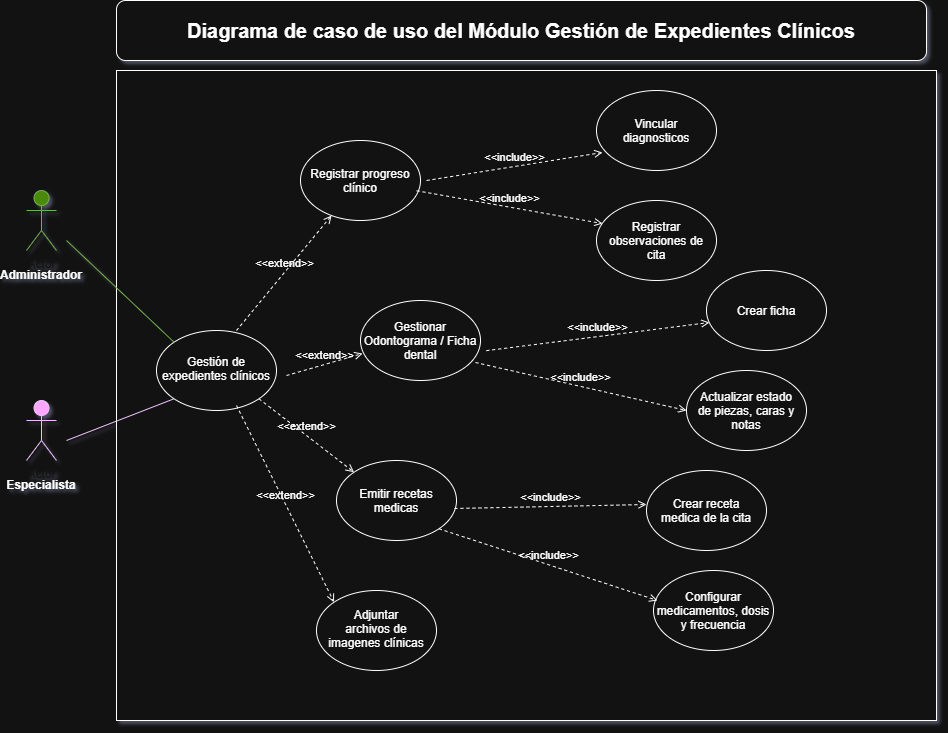

The diagram above was exported from draw.io. Its source (the exported page's mxGraphModel, read from the mxfile embedded in the PNG):
<mxGraphModel dx="1414" dy="1946" grid="1" gridSize="10" guides="1" tooltips="1" connect="1" arrows="1" fold="1" page="1" pageScale="1" pageWidth="827" pageHeight="1169" math="0" shadow="0">
  <root>
    <mxCell id="0" />
    <mxCell id="1" parent="0" />
    <mxCell id="m35aWVMrJl2WS_s8MQxu-1" parent="1" style="shape=umlActor;verticalLabelPosition=bottom;verticalAlign=top;html=1;outlineConnect=0;fillColor=#60a917;fontColor=#ffffff;strokeColor=#2D7600;" value="Actor" vertex="1">
      <mxGeometry height="60" width="30" x="80" y="170" as="geometry" />
    </mxCell>
    <mxCell id="m35aWVMrJl2WS_s8MQxu-2" parent="1" style="shape=umlActor;verticalLabelPosition=bottom;verticalAlign=top;html=1;outlineConnect=0;fillColor=#6a00ff;fontColor=#ffffff;strokeColor=#3700CC;" value="Actor" vertex="1">
      <mxGeometry height="60" width="30" x="80" y="380" as="geometry" />
    </mxCell>
    <mxCell id="m35aWVMrJl2WS_s8MQxu-4" parent="1" style="rounded=0;whiteSpace=wrap;html=1;" value="" vertex="1">
      <mxGeometry height="650" width="820" x="170" y="50" as="geometry" />
    </mxCell>
    <mxCell id="m35aWVMrJl2WS_s8MQxu-5" parent="1" style="ellipse;whiteSpace=wrap;html=1;shapeInside=1;" value="Gestión de expedientes clínicos" vertex="1">
      <mxGeometry height="80" width="120" x="210" y="310" as="geometry" />
    </mxCell>
    <mxCell id="m35aWVMrJl2WS_s8MQxu-8" parent="1" style="ellipse;whiteSpace=wrap;html=1;shapeInside=1;" value="Registrar progreso clínico" vertex="1">
      <mxGeometry height="80" width="120" x="354" y="120" as="geometry" />
    </mxCell>
    <mxCell id="m35aWVMrJl2WS_s8MQxu-9" parent="1" style="ellipse;whiteSpace=wrap;html=1;shapeInside=1;" value="Gestionar Odontograma / Ficha dental" vertex="1">
      <mxGeometry height="80" width="120" x="414" y="280" as="geometry" />
    </mxCell>
    <mxCell id="m35aWVMrJl2WS_s8MQxu-10" parent="1" style="ellipse;whiteSpace=wrap;html=1;shapeInside=1;" value="Emitir recetas medicas" vertex="1">
      <mxGeometry height="80" width="120" x="390" y="440" as="geometry" />
    </mxCell>
    <mxCell id="m35aWVMrJl2WS_s8MQxu-11" parent="1" style="ellipse;whiteSpace=wrap;html=1;shapeInside=1;" value="Adjuntar archivos de imagenes clínicas" vertex="1">
      <mxGeometry height="80" width="120" x="370" y="570" as="geometry" />
    </mxCell>
    <mxCell id="m35aWVMrJl2WS_s8MQxu-12" parent="1" style="ellipse;whiteSpace=wrap;html=1;shapeInside=1;" value="Vincular diagnosticos" vertex="1">
      <mxGeometry height="80" width="120" x="650" y="70" as="geometry" />
    </mxCell>
    <mxCell id="m35aWVMrJl2WS_s8MQxu-13" parent="1" style="ellipse;whiteSpace=wrap;html=1;shapeInside=1;" value="Registrar observaciones de cita" vertex="1">
      <mxGeometry height="80" width="120" x="650" y="180" as="geometry" />
    </mxCell>
    <mxCell id="m35aWVMrJl2WS_s8MQxu-14" parent="1" style="ellipse;whiteSpace=wrap;html=1;shapeInside=1;" value="Crear ficha" vertex="1">
      <mxGeometry height="80" width="120" x="760" y="250" as="geometry" />
    </mxCell>
    <mxCell id="m35aWVMrJl2WS_s8MQxu-15" parent="1" style="ellipse;whiteSpace=wrap;html=1;shapeInside=1;" value="Actualizar estado de piezas, caras y notas" vertex="1">
      <mxGeometry height="80" width="120" x="740" y="350" as="geometry" />
    </mxCell>
    <mxCell id="m35aWVMrJl2WS_s8MQxu-16" parent="1" style="ellipse;whiteSpace=wrap;html=1;shapeInside=1;" value="Crear receta medica de la cita" vertex="1">
      <mxGeometry height="80" width="120" x="700" y="450" as="geometry" />
    </mxCell>
    <mxCell id="m35aWVMrJl2WS_s8MQxu-17" parent="1" style="ellipse;whiteSpace=wrap;html=1;shapeInside=1;" value="Configurar medicamentos, dosis y frecuencia" vertex="1">
      <mxGeometry height="80" width="120" x="707" y="550" as="geometry" />
    </mxCell>
    <mxCell id="m35aWVMrJl2WS_s8MQxu-18" edge="1" parent="1" style="html=1;verticalAlign=bottom;labelBackgroundColor=none;endArrow=open;endFill=0;dashed=1;rounded=0;" target="m35aWVMrJl2WS_s8MQxu-8" value="&amp;lt;&amp;lt;extend&amp;gt;&amp;gt;">
      <mxGeometry relative="1" width="160" as="geometry">
        <mxPoint x="290" y="310" as="sourcePoint" />
        <mxPoint x="450" y="310" as="targetPoint" />
      </mxGeometry>
    </mxCell>
    <mxCell id="m35aWVMrJl2WS_s8MQxu-19" edge="1" parent="1" style="html=1;verticalAlign=bottom;labelBackgroundColor=none;endArrow=open;endFill=0;dashed=1;rounded=0;entryX=0.017;entryY=0.663;entryDx=0;entryDy=0;entryPerimeter=0;" target="m35aWVMrJl2WS_s8MQxu-9" value="&amp;lt;&amp;lt;extend&amp;gt;&amp;gt;">
      <mxGeometry relative="1" width="160" as="geometry">
        <mxPoint x="340" y="355" as="sourcePoint" />
        <mxPoint x="435" y="240" as="targetPoint" />
      </mxGeometry>
    </mxCell>
    <mxCell id="m35aWVMrJl2WS_s8MQxu-20" edge="1" parent="1" source="m35aWVMrJl2WS_s8MQxu-5" style="html=1;verticalAlign=bottom;labelBackgroundColor=none;endArrow=open;endFill=0;dashed=1;rounded=0;exitX=1;exitY=1;exitDx=0;exitDy=0;entryX=0;entryY=0;entryDx=0;entryDy=0;" target="m35aWVMrJl2WS_s8MQxu-10" value="&amp;lt;&amp;lt;extend&amp;gt;&amp;gt;">
      <mxGeometry relative="1" width="160" as="geometry">
        <mxPoint x="310" y="525" as="sourcePoint" />
        <mxPoint x="405" y="410" as="targetPoint" />
      </mxGeometry>
    </mxCell>
    <mxCell id="m35aWVMrJl2WS_s8MQxu-21" edge="1" parent="1" source="m35aWVMrJl2WS_s8MQxu-5" style="html=1;verticalAlign=bottom;labelBackgroundColor=none;endArrow=open;endFill=0;dashed=1;rounded=0;exitX=0.667;exitY=0.938;exitDx=0;exitDy=0;exitPerimeter=0;entryX=0;entryY=0;entryDx=0;entryDy=0;" target="m35aWVMrJl2WS_s8MQxu-11" value="&amp;lt;&amp;lt;extend&amp;gt;&amp;gt;">
      <mxGeometry relative="1" width="160" as="geometry">
        <mxPoint x="310" y="615" as="sourcePoint" />
        <mxPoint x="405" y="500" as="targetPoint" />
      </mxGeometry>
    </mxCell>
    <mxCell id="m35aWVMrJl2WS_s8MQxu-22" edge="1" parent="1" style="html=1;verticalAlign=bottom;labelBackgroundColor=none;endArrow=open;endFill=0;dashed=1;rounded=0;entryX=0.05;entryY=0.775;entryDx=0;entryDy=0;entryPerimeter=0;" target="m35aWVMrJl2WS_s8MQxu-12" value="&amp;lt;&amp;lt;include&amp;gt;&amp;gt;">
      <mxGeometry relative="1" width="160" as="geometry">
        <mxPoint x="480" y="160" as="sourcePoint" />
        <mxPoint x="640" y="160" as="targetPoint" />
      </mxGeometry>
    </mxCell>
    <mxCell id="m35aWVMrJl2WS_s8MQxu-23" edge="1" parent="1" source="m35aWVMrJl2WS_s8MQxu-4" style="html=1;verticalAlign=bottom;labelBackgroundColor=none;endArrow=open;endFill=0;dashed=1;rounded=0;entryX=0.05;entryY=0.288;entryDx=0;entryDy=0;entryPerimeter=0;exitX=0.366;exitY=0.185;exitDx=0;exitDy=0;exitPerimeter=0;" target="m35aWVMrJl2WS_s8MQxu-13" value="&amp;lt;&amp;lt;include&amp;gt;&amp;gt;">
      <mxGeometry relative="1" width="160" as="geometry">
        <mxPoint x="570" y="158" as="sourcePoint" />
        <mxPoint x="746" y="130" as="targetPoint" />
      </mxGeometry>
    </mxCell>
    <mxCell id="m35aWVMrJl2WS_s8MQxu-24" edge="1" parent="1" source="m35aWVMrJl2WS_s8MQxu-4" style="html=1;verticalAlign=bottom;labelBackgroundColor=none;endArrow=open;endFill=0;dashed=1;rounded=0;entryX=0.025;entryY=0.65;entryDx=0;entryDy=0;entryPerimeter=0;exitX=0.451;exitY=0.431;exitDx=0;exitDy=0;exitPerimeter=0;" target="m35aWVMrJl2WS_s8MQxu-14" value="&amp;lt;&amp;lt;include&amp;gt;&amp;gt;">
      <mxGeometry relative="1" width="160" as="geometry">
        <mxPoint x="610" y="358" as="sourcePoint" />
        <mxPoint x="786" y="330" as="targetPoint" />
      </mxGeometry>
    </mxCell>
    <mxCell id="m35aWVMrJl2WS_s8MQxu-25" edge="1" parent="1" source="m35aWVMrJl2WS_s8MQxu-9" style="html=1;verticalAlign=bottom;labelBackgroundColor=none;endArrow=open;endFill=0;dashed=1;rounded=0;entryX=0;entryY=0.5;entryDx=0;entryDy=0;exitX=0.958;exitY=0.775;exitDx=0;exitDy=0;exitPerimeter=0;" target="m35aWVMrJl2WS_s8MQxu-15" value="&amp;lt;&amp;lt;include&amp;gt;&amp;gt;">
      <mxGeometry relative="1" width="160" as="geometry">
        <mxPoint x="690" y="398" as="sourcePoint" />
        <mxPoint x="866" y="370" as="targetPoint" />
      </mxGeometry>
    </mxCell>
    <mxCell id="m35aWVMrJl2WS_s8MQxu-26" edge="1" parent="1" source="m35aWVMrJl2WS_s8MQxu-10" style="html=1;verticalAlign=bottom;labelBackgroundColor=none;endArrow=open;endFill=0;dashed=1;rounded=0;entryX=0;entryY=0.425;entryDx=0;entryDy=0;entryPerimeter=0;exitX=0.983;exitY=0.6;exitDx=0;exitDy=0;exitPerimeter=0;" target="m35aWVMrJl2WS_s8MQxu-16" value="&amp;lt;&amp;lt;include&amp;gt;&amp;gt;">
      <mxGeometry relative="1" width="160" as="geometry">
        <mxPoint x="640" y="498" as="sourcePoint" />
        <mxPoint x="816" y="470" as="targetPoint" />
      </mxGeometry>
    </mxCell>
    <mxCell id="m35aWVMrJl2WS_s8MQxu-27" edge="1" parent="1" source="m35aWVMrJl2WS_s8MQxu-10" style="html=1;verticalAlign=bottom;labelBackgroundColor=none;endArrow=open;endFill=0;dashed=1;rounded=0;entryX=0.033;entryY=0.375;entryDx=0;entryDy=0;entryPerimeter=0;exitX=1;exitY=1;exitDx=0;exitDy=0;" target="m35aWVMrJl2WS_s8MQxu-17" value="&amp;lt;&amp;lt;include&amp;gt;&amp;gt;">
      <mxGeometry relative="1" width="160" as="geometry">
        <mxPoint x="530" y="538" as="sourcePoint" />
        <mxPoint x="706" y="510" as="targetPoint" />
      </mxGeometry>
    </mxCell>
    <mxCell id="m35aWVMrJl2WS_s8MQxu-28" edge="1" parent="1" source="m35aWVMrJl2WS_s8MQxu-5" style="endArrow=none;html=1;rounded=0;exitX=0;exitY=0;exitDx=0;exitDy=0;fillColor=#60a917;strokeColor=#2D7600;" value="">
      <mxGeometry height="50" relative="1" width="50" as="geometry">
        <mxPoint x="440" y="430" as="sourcePoint" />
        <mxPoint x="120" y="220" as="targetPoint" />
      </mxGeometry>
    </mxCell>
    <mxCell id="m35aWVMrJl2WS_s8MQxu-29" edge="1" parent="1" style="endArrow=none;html=1;rounded=0;fillColor=#6a00ff;strokeColor=#3700CC;entryX=0;entryY=1;entryDx=0;entryDy=0;" target="m35aWVMrJl2WS_s8MQxu-5" value="">
      <mxGeometry height="50" relative="1" width="50" as="geometry">
        <mxPoint x="120" y="420" as="sourcePoint" />
        <mxPoint x="120" y="320" as="targetPoint" />
      </mxGeometry>
    </mxCell>
    <mxCell id="m35aWVMrJl2WS_s8MQxu-30" parent="1" style="rounded=1;whiteSpace=wrap;html=1;roundedPerimeter=1;" value="&lt;b&gt;&lt;font style=&quot;font-size: 20px;&quot;&gt;Diagrama de caso de uso del Módulo Gestión de Expedientes Clínicos&lt;/font&gt;&lt;/b&gt;" vertex="1">
      <mxGeometry height="60" width="810" x="170" y="-20" as="geometry" />
    </mxCell>
    <mxCell id="m35aWVMrJl2WS_s8MQxu-31" parent="1" style="text;html=1;whiteSpace=wrap;strokeColor=none;fillColor=none;align=center;verticalAlign=middle;rounded=0;" value="&lt;b&gt;Administrador&lt;/b&gt;" vertex="1">
      <mxGeometry height="30" width="60" x="65" y="240" as="geometry" />
    </mxCell>
    <mxCell id="m35aWVMrJl2WS_s8MQxu-32" parent="1" style="text;html=1;whiteSpace=wrap;strokeColor=none;fillColor=none;align=center;verticalAlign=middle;rounded=0;" value="&lt;b&gt;Especialista&lt;/b&gt;" vertex="1">
      <mxGeometry height="30" width="60" x="65" y="450" as="geometry" />
    </mxCell>
  </root>
</mxGraphModel>